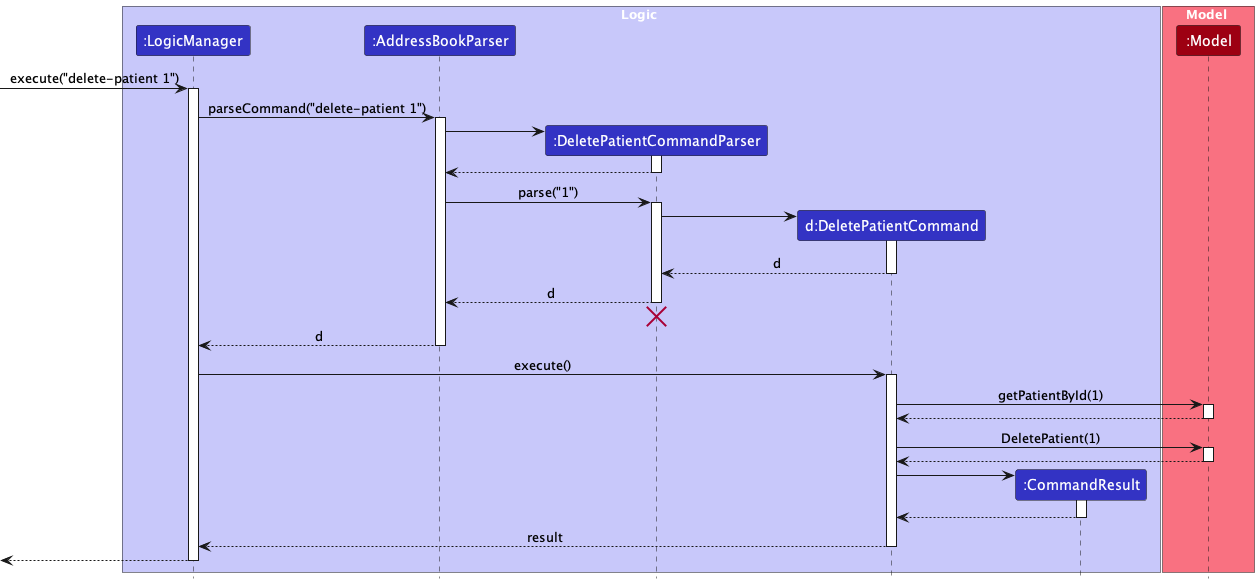

The diagram above was rendered by PlantUML. Its source (embedded in the PNG):
@startuml
!include style.puml
skinparam ArrowFontStyle plain

box Logic LOGIC_COLOR_T1
participant ":LogicManager" as LogicManager LOGIC_COLOR
participant ":AddressBookParser" as AddressBookParser LOGIC_COLOR
participant ":DeletePatientCommandParser" as DeletePatientCommandParser LOGIC_COLOR
participant "d:DeletePatientCommand" as DeletePatientCommand LOGIC_COLOR
participant ":CommandResult" as CommandResult LOGIC_COLOR
end box

box Model MODEL_COLOR_T1
participant ":Model" as Model MODEL_COLOR
end box

[-> LogicManager : execute("delete-patient 1")
activate LogicManager

LogicManager -> AddressBookParser : parseCommand("delete-patient 1")
activate AddressBookParser

create DeletePatientCommandParser
AddressBookParser -> DeletePatientCommandParser
activate DeletePatientCommandParser

DeletePatientCommandParser --> AddressBookParser
deactivate DeletePatientCommandParser

AddressBookParser -> DeletePatientCommandParser : parse("1")
activate DeletePatientCommandParser

create DeletePatientCommand
DeletePatientCommandParser -> DeletePatientCommand
activate DeletePatientCommand

DeletePatientCommand --> DeletePatientCommandParser : d
deactivate DeletePatientCommand

DeletePatientCommandParser --> AddressBookParser : d
deactivate DeletePatientCommandParser
'Hidden arrow to position the destroy marker below the end of the activation bar.
DeletePatientCommandParser -[hidden]-> AddressBookParser
destroy DeletePatientCommandParser

AddressBookParser --> LogicManager : d
deactivate AddressBookParser

LogicManager -> DeletePatientCommand : execute()
activate DeletePatientCommand

DeletePatientCommand -> Model : getPatientById(1)
activate Model
Model --> DeletePatientCommand
deactivate Model

DeletePatientCommand -> Model : DeletePatient(1)
activate Model

Model --> DeletePatientCommand
deactivate Model

create CommandResult
DeletePatientCommand -> CommandResult
activate CommandResult

CommandResult --> DeletePatientCommand
deactivate CommandResult

DeletePatientCommand --> LogicManager : result
deactivate DeletePatientCommand

[<--LogicManager
deactivate LogicManager
@enduml